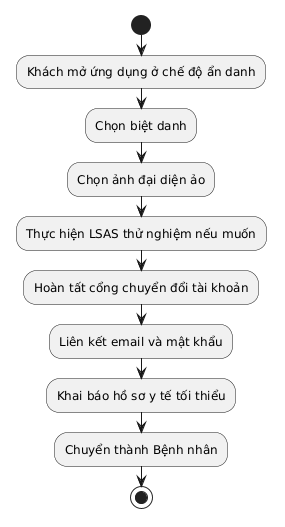

The diagram above was rendered by PlantUML. Its source (embedded in the PNG):
@startuml
skinparam defaultFontName "Times New Roman"
start
:Khách mở ứng dụng ở chế độ ẩn danh;
:Chọn biệt danh;
:Chọn ảnh đại diện ảo;
:Thực hiện LSAS thử nghiệm nếu muốn;
:Hoàn tất cổng chuyển đổi tài khoản;
:Liên kết email và mật khẩu;
:Khai báo hồ sơ y tế tối thiểu;
:Chuyển thành Bệnh nhân;
stop
@enduml